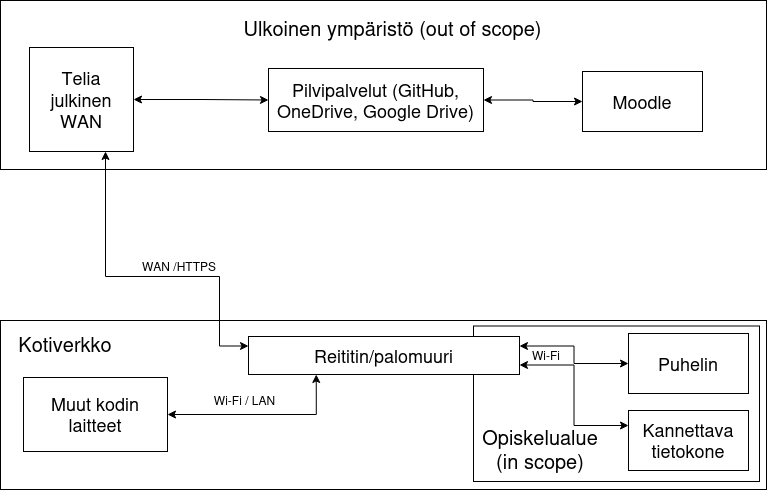

The diagram above was exported from draw.io. Its source (the exported page's mxGraphModel, read from the mxfile embedded in the PNG):
<mxGraphModel dx="1414" dy="609" grid="0" gridSize="10" guides="1" tooltips="1" connect="1" arrows="1" fold="1" page="0" pageScale="1" pageWidth="850" pageHeight="1100" math="0" shadow="0">
  <root>
    <mxCell id="0" />
    <mxCell id="1" parent="0" />
    <mxCell id="MAV68EmJhPCwoPipbHcx-1" parent="1" style="rounded=0;whiteSpace=wrap;html=1;" value="" vertex="1">
      <mxGeometry height="169" width="766" x="42" y="28" as="geometry" />
    </mxCell>
    <mxCell id="MAV68EmJhPCwoPipbHcx-2" parent="1" style="rounded=0;whiteSpace=wrap;html=1;" value="" vertex="1">
      <mxGeometry height="169" width="766" x="42" y="348" as="geometry" />
    </mxCell>
    <mxCell id="MAV68EmJhPCwoPipbHcx-3" parent="1" style="text;html=1;whiteSpace=wrap;strokeColor=none;fillColor=none;align=center;verticalAlign=middle;rounded=0;fontSize=20;" value="Ulkoinen ympäristö (out of scope)" vertex="1">
      <mxGeometry height="30" width="335" x="267" y="40" as="geometry" />
    </mxCell>
    <mxCell id="MAV68EmJhPCwoPipbHcx-5" parent="1" style="text;html=1;whiteSpace=wrap;strokeColor=none;fillColor=none;align=center;verticalAlign=middle;rounded=0;fontSize=20;" value="Kotiverkko" vertex="1">
      <mxGeometry height="30" width="120" x="47" y="356" as="geometry" />
    </mxCell>
    <mxCell id="MAV68EmJhPCwoPipbHcx-7" edge="1" parent="1" source="MAV68EmJhPCwoPipbHcx-6" style="edgeStyle=orthogonalEdgeStyle;rounded=0;orthogonalLoop=1;jettySize=auto;html=1;entryX=0;entryY=0.25;entryDx=0;entryDy=0;startArrow=classic;startFill=1;" target="MAV68EmJhPCwoPipbHcx-13">
      <mxGeometry relative="1" as="geometry">
        <Array as="points">
          <mxPoint x="147" y="304" />
          <mxPoint x="261" y="304" />
          <mxPoint x="261" y="373.5" />
        </Array>
        <mxPoint x="123" y="333" as="targetPoint" />
      </mxGeometry>
    </mxCell>
    <mxCell id="MAV68EmJhPCwoPipbHcx-18" edge="1" parent="1" source="MAV68EmJhPCwoPipbHcx-6" style="edgeStyle=orthogonalEdgeStyle;rounded=0;orthogonalLoop=1;jettySize=auto;html=1;entryX=0;entryY=0.5;entryDx=0;entryDy=0;startArrow=classic;startFill=1;" target="MAV68EmJhPCwoPipbHcx-9">
      <mxGeometry relative="1" as="geometry" />
    </mxCell>
    <mxCell id="MAV68EmJhPCwoPipbHcx-6" parent="1" style="whiteSpace=wrap;html=1;aspect=fixed;" value="&lt;font style=&quot;font-size: 18px;&quot;&gt;Telia julkinen WAN&lt;/font&gt;" vertex="1">
      <mxGeometry height="104" width="104" x="71" y="75" as="geometry" />
    </mxCell>
    <mxCell id="MAV68EmJhPCwoPipbHcx-8" parent="1" style="text;html=1;whiteSpace=wrap;strokeColor=none;fillColor=none;align=center;verticalAlign=middle;rounded=0;" value="WAN /HTTPS" vertex="1">
      <mxGeometry height="30" width="120" x="161" y="279" as="geometry" />
    </mxCell>
    <mxCell id="MAV68EmJhPCwoPipbHcx-19" edge="1" parent="1" source="MAV68EmJhPCwoPipbHcx-9" style="edgeStyle=orthogonalEdgeStyle;rounded=0;orthogonalLoop=1;jettySize=auto;html=1;entryX=0;entryY=0.5;entryDx=0;entryDy=0;startArrow=classic;startFill=1;" target="MAV68EmJhPCwoPipbHcx-10">
      <mxGeometry relative="1" as="geometry" />
    </mxCell>
    <mxCell id="MAV68EmJhPCwoPipbHcx-9" parent="1" style="rounded=0;whiteSpace=wrap;html=1;fontSize=18;" value="&lt;font&gt;Pilvipalvelut&lt;/font&gt;&amp;nbsp;(GitHub, OneDrive, Google Drive)" vertex="1">
      <mxGeometry height="63" width="215" x="310" y="96" as="geometry" />
    </mxCell>
    <mxCell id="MAV68EmJhPCwoPipbHcx-10" parent="1" style="rounded=0;whiteSpace=wrap;html=1;" value="&lt;font style=&quot;font-size: 18px;&quot;&gt;Moodle&lt;/font&gt;" vertex="1">
      <mxGeometry height="60" width="120" x="624" y="99" as="geometry" />
    </mxCell>
    <mxCell id="MAV68EmJhPCwoPipbHcx-21" parent="1" style="rounded=0;whiteSpace=wrap;html=1;" value="" vertex="1">
      <mxGeometry height="155.5" width="286" x="515" y="353.5" as="geometry" />
    </mxCell>
    <mxCell id="MAV68EmJhPCwoPipbHcx-26" edge="1" parent="1" source="MAV68EmJhPCwoPipbHcx-13" style="edgeStyle=orthogonalEdgeStyle;rounded=0;orthogonalLoop=1;jettySize=auto;html=1;exitX=1;exitY=0.25;exitDx=0;exitDy=0;entryX=0;entryY=0.5;entryDx=0;entryDy=0;startArrow=classic;startFill=1;" target="MAV68EmJhPCwoPipbHcx-14">
      <mxGeometry relative="1" as="geometry" />
    </mxCell>
    <mxCell id="MAV68EmJhPCwoPipbHcx-28" edge="1" parent="1" source="MAV68EmJhPCwoPipbHcx-13" style="edgeStyle=orthogonalEdgeStyle;rounded=0;orthogonalLoop=1;jettySize=auto;html=1;exitX=1;exitY=0.75;exitDx=0;exitDy=0;entryX=0;entryY=0.25;entryDx=0;entryDy=0;startArrow=classic;startFill=1;" target="MAV68EmJhPCwoPipbHcx-15">
      <mxGeometry relative="1" as="geometry" />
    </mxCell>
    <mxCell id="MAV68EmJhPCwoPipbHcx-29" edge="1" parent="1" source="MAV68EmJhPCwoPipbHcx-13" style="edgeStyle=orthogonalEdgeStyle;rounded=0;orthogonalLoop=1;jettySize=auto;html=1;exitX=0.25;exitY=1;exitDx=0;exitDy=0;entryX=1;entryY=0.5;entryDx=0;entryDy=0;startArrow=classic;startFill=1;" target="MAV68EmJhPCwoPipbHcx-25">
      <mxGeometry relative="1" as="geometry" />
    </mxCell>
    <mxCell id="MAV68EmJhPCwoPipbHcx-13" parent="1" style="rounded=0;whiteSpace=wrap;html=1;fontSize=18;" value="Reititin/palomuuri" vertex="1">
      <mxGeometry height="38" width="271" x="290" y="364" as="geometry" />
    </mxCell>
    <mxCell id="MAV68EmJhPCwoPipbHcx-14" parent="1" style="rounded=0;whiteSpace=wrap;html=1;fontSize=18;" value="Puhelin" vertex="1">
      <mxGeometry height="60" width="120" x="670" y="361" as="geometry" />
    </mxCell>
    <mxCell id="MAV68EmJhPCwoPipbHcx-15" parent="1" style="rounded=0;whiteSpace=wrap;html=1;fontSize=18;" value="Kannettava tietokone" vertex="1">
      <mxGeometry height="60" width="120" x="670" y="438" as="geometry" />
    </mxCell>
    <mxCell id="MAV68EmJhPCwoPipbHcx-23" parent="1" style="text;html=1;whiteSpace=wrap;strokeColor=none;fillColor=none;align=center;verticalAlign=middle;rounded=0;fontSize=20;" value="&lt;div&gt;Opiskelualue (in scope)&lt;/div&gt;" vertex="1">
      <mxGeometry height="30" width="120" x="522" y="461" as="geometry" />
    </mxCell>
    <mxCell id="MAV68EmJhPCwoPipbHcx-25" parent="1" style="rounded=0;whiteSpace=wrap;html=1;fontSize=18;" value="Muut kodin laitteet" vertex="1">
      <mxGeometry height="74" width="144" x="65" y="405" as="geometry" />
    </mxCell>
    <mxCell id="MAV68EmJhPCwoPipbHcx-30" parent="1" style="text;html=1;whiteSpace=wrap;strokeColor=none;fillColor=none;align=center;verticalAlign=middle;rounded=0;" value="Wi-Fi" vertex="1">
      <mxGeometry height="30" width="60" x="558" y="368" as="geometry" />
    </mxCell>
    <mxCell id="MAV68EmJhPCwoPipbHcx-31" parent="1" style="text;html=1;whiteSpace=wrap;strokeColor=none;fillColor=none;align=center;verticalAlign=middle;rounded=0;" value="Wi-Fi / LAN" vertex="1">
      <mxGeometry height="30" width="77" x="248" y="413" as="geometry" />
    </mxCell>
  </root>
</mxGraphModel>